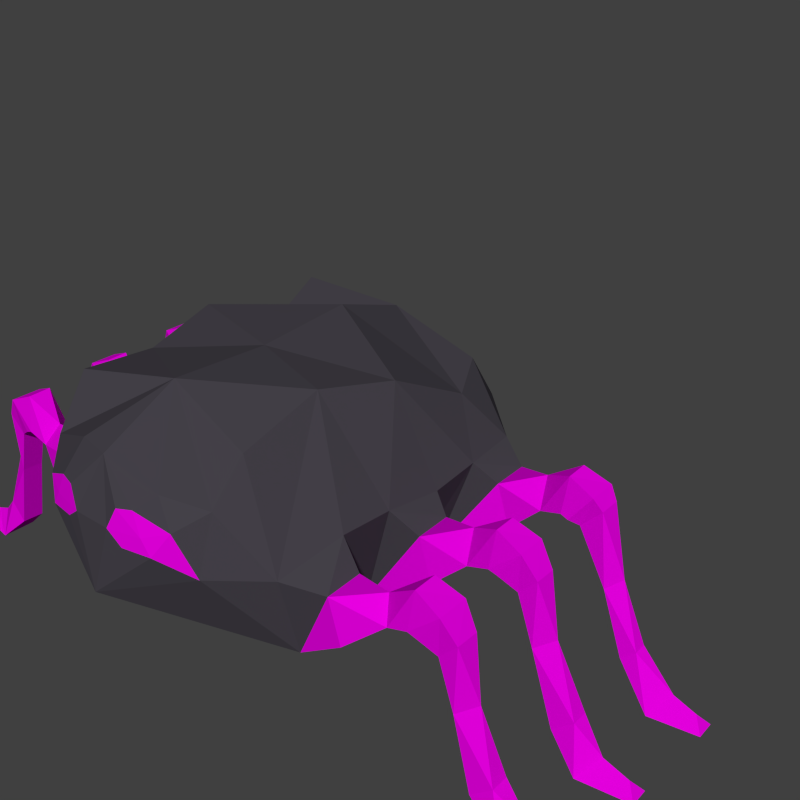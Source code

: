 # Source: DustlingPH.blend  (saved by Blender 2.78.0; exported with 4.5.12 LTS)
import bpy
from mathutils import Matrix  # noqa: F401  (used for matrix-valued properties, if any)

bpy.ops.wm.read_factory_settings(use_empty=True)
scene = bpy.context.scene
scene.name = 'Scene'

# ---- collections
col_collection_1 = bpy.data.collections.new('Collection 1'); scene.collection.children.link(col_collection_1)

# ---- materials (node trees are filled in below, after node groups)
mat_dustlingskin = bpy.data.materials.new('DustlingSkin')
mat_dustlingskin.alpha_threshold = 0.0
mat_dustlingskin.use_transparent_shadow = False
mat_dustlingskin.diffuse_color = (0.05923, 0.05378, 0.06681, 1.0)
mat_dustlingskin.roughness = 0.5
mat_dustlingskin.specular_intensity = 0.2
mat_dustlingeyes = bpy.data.materials.new('DustlingEyes')
mat_dustlingeyes.alpha_threshold = 0.0
mat_dustlingeyes.use_transparent_shadow = False
mat_dustlingeyes.diffuse_color = (0.8, 0.0, 0.7524, 1.0)
mat_dustlingeyes.roughness = 0.5
mat_dustlingeyes.specular_intensity = 0.15

# ---- material node trees

# ---- world
world_world = bpy.data.worlds.new('World'); scene.world = world_world
world_world.color = (0.05088, 0.05088, 0.05088)
world_world.use_sun_shadow = False
world_world.sun_shadow_jitter_overblur = 0.0
world_world.cycles.sampling_method = 'NONE'
world_world.cycles.sample_map_resolution = 256

# ---- meshes
me_dustling = bpy.data.meshes.new('Dustling')
me_dustling.from_pydata([(0.09241, 0.06368, 0.09237), (0.08609, 0.1627, -0.05965), (0.0626, 0.1294, -0.1259), (0.09328, 0.1202, 0.107), (0.08196, 0.05716, 0.02529), (0.1035, 0.1296, 0.02934), (0.1065, 0.125, -0.01029), (0.0787, 0.1897, -0.005494), (0.06507, 0.1983, 0.04325), (0.1016, 0.131, 0.06497), (0.08855, 0.05661, 0.05211), (0.1041, 0.1291, -0.08379), (0.1069, 0.1285, -0.04469), (0.0893, 0.06624, -0.08606), (0.08357, 0.05848, -0.0397), (0.1293, 0.08729, -0.05262), (0.1293, 0.08787, -0.08003), (0.1204, 0.1155, -0.05229), (0.1205, 0.116, -0.07769), (0.124, 0.08456, 0.09338), (0.124, 0.08542, 0.06814), (0.1154, 0.113, 0.09295), (0.1154, 0.1139, 0.06785), (0.1183, 0.1142, 0.02068), (0.1183, 0.1149, -0.004064), (0.1271, 0.08593, 0.0208), (0.1271, 0.08663, -0.004088), (0.1502, 0.108, -0.072), (0.1502, 0.1075, -0.054), (0.1479, 0.1271, -0.06363), (0.1424, 0.1189, 0.07533), (0.1485, 0.1048, 0.08453), (0.1484, 0.1054, 0.06404), (0.1465, 0.1259, 0.007957), (0.1488, 0.1064, -0.0009203), (0.1488, 0.1059, 0.01679), (0.1664, 0.1147, -0.0738), (0.1664, 0.114, -0.05021), (0.1681, 0.1388, -0.06972), (0.1681, 0.1383, -0.05429), (0.1643, 0.1343, 0.08128), (0.1626, 0.11, 0.08545), (0.1626, 0.1105, 0.06134), (0.1643, 0.1346, 0.06552), (0.1664, 0.137, 0.0004303), (0.1664, 0.1367, 0.01509), (0.1647, 0.1129, -0.003478), (0.1647, 0.1124, 0.01911), (0.1716, 0.1123, -0.07415), (0.1716, 0.1122, -0.04986), (0.1858, 0.1314, -0.07231), (0.1858, 0.1314, -0.0517), (0.1819, 0.1271, 0.08393), (0.1687, 0.1075, 0.08464), (0.1687, 0.1069, 0.06216), (0.1819, 0.1271, 0.06286), (0.184, 0.1297, -0.002039), (0.184, 0.1297, 0.01756), (0.17, 0.1103, -0.002985), (0.17, 0.1106, 0.01861), (0.1774, 0.1087, -0.06972), (0.1774, 0.1086, -0.05429), (0.1913, 0.1232, -0.06972), (0.1913, 0.1231, -0.05429), (0.1913, 0.1127, 0.08128), (0.1795, 0.1005, 0.08128), (0.1795, 0.1, 0.06552), (0.1913, 0.1122, 0.06552), (0.1937, 0.115, 0.0004303), (0.1937, 0.1153, 0.01509), (0.1819, 0.1028, 0.0004303), (0.1819, 0.1031, 0.0152), (0.1962, 0.07168, -0.06867), (0.1962, 0.07167, -0.05534), (0.2055, 0.07871, -0.06201), (0.2011, 0.07561, 0.0734), (0.1893, 0.06821, 0.08071), (0.1893, 0.06761, 0.06608), (0.2045, 0.0777, 0.007766), (0.1927, 0.06988, 0.0009906), (0.1927, 0.07019, 0.01463), (0.211, 0.02757, -0.06808), (0.211, 0.02758, -0.05593), (0.2203, 0.03568, -0.06667), (0.2203, 0.03568, -0.05734), (0.2147, 0.03173, 0.07953), (0.2012, 0.02044, 0.08098), (0.2012, 0.01972, 0.06581), (0.2147, 0.031, 0.06728), (0.222, 0.03264, 0.002077), (0.222, 0.03305, 0.01345), (0.2085, 0.02134, 0.0007331), (0.2085, 0.02175, 0.01489), (0.2341, -9.683e-09, -0.0736), (0.2341, -5.906e-09, -0.05041), (0.2448, 0.01427, -0.06201), (0.2353, 0.01428, 0.0734), (0.2245, 0.0001841, 0.08525), (0.2245, 0.0001841, 0.06155), (0.2383, 0.01416, 0.007762), (0.2275, 0.0001043, -0.003287), (0.2275, 0.0001043, 0.01892), (0.267, -9.824e-09, -0.06874), (0.267, -7.631e-09, -0.05527), (0.2602, 0.008497, -0.06201), (0.2507, 0.008504, 0.0734), (0.2575, 0.0001097, 0.08028), (0.2575, 0.0001097, 0.06652), (0.2555, 0.008435, 0.007773), (0.2623, 6.212e-05, 0.001359), (0.2623, 6.213e-05, 0.01425), (0.06335, 0.182, 0.09783), (0.0625, 0.1212, 0.133), (0.0819, 0.05794, -0.01336), (0.06742, 0.1682, -0.09568), (0.06478, 0.1591, 0.1228), (0.01921, 0.1554, 0.1486), (0.05158, 0.1488, 0.1399), (0.02266, 0.1332, 0.1504), (0.01298, 0.142, 0.1515), (0.02931, 0.1569, 0.1457), (0.03535, 0.1429, 0.147), (0.04165, 0.1331, 0.1466), (0.04115, 0.1665, 0.1367), (-0.09241, 0.06368, 0.09237), (-0.06393, 0.1775, -0.05735), (-0.07339, 0.1294, -0.1259), (-0.09328, 0.1202, 0.107), (-0.08196, 0.05716, 0.02529), (-0.1035, 0.1296, 0.02934), (-0.1065, 0.125, -0.01029), (-0.0787, 0.1951, -0.005494), (-0.07107, 0.1849, 0.04731), (-0.1016, 0.131, 0.06497), (-0.08855, 0.05661, 0.05211), (-0.1041, 0.1291, -0.08379), (-0.1069, 0.1285, -0.04469), (-0.0893, 0.06624, -0.08606), (-0.08357, 0.05848, -0.0397), (0.0, 0.097, 0.1556), (-0.1293, 0.08729, -0.05262), (0.0, 0.2024, -0.04765), (-0.1293, 0.08787, -0.08003), (-0.1204, 0.1155, -0.05229), (0.0, 0.1978, 0.02013), (-0.1205, 0.116, -0.07769), (-0.124, 0.08456, 0.09338), (-0.124, 0.08542, 0.06814), (-0.1154, 0.113, 0.09295), (0.0, 0.05281, -0.04758), (0.0, 0.0514, 0.01908), (0.0, 0.04941, 0.08612), (-0.1154, 0.1139, 0.06785), (-0.1183, 0.1142, 0.02068), (-0.1183, 0.1149, -0.004064), (0.0, 0.07409, -0.1203), (0.0, 0.1395, -0.1413), (-0.1271, 0.08593, 0.0208), (-0.1271, 0.08663, -0.004088), (-0.1502, 0.108, -0.072), (-0.1502, 0.1075, -0.054), (-0.1479, 0.1271, -0.06363), (-0.1424, 0.1189, 0.07533), (-0.1485, 0.1048, 0.08453), (-0.1484, 0.1054, 0.06404), (-0.1465, 0.1259, 0.007957), (-0.1488, 0.1064, -0.0009203), (-0.1488, 0.1059, 0.01679), (-0.1664, 0.1147, -0.0738), (-0.1664, 0.114, -0.05021), (-0.1681, 0.1388, -0.06972), (-0.1681, 0.1383, -0.05429), (-0.1643, 0.1343, 0.08128), (-0.1626, 0.11, 0.08545), (-0.1626, 0.1105, 0.06134), (-0.1643, 0.1346, 0.06552), (-0.1664, 0.137, 0.0004303), (-0.1664, 0.1367, 0.01509), (-0.1647, 0.1129, -0.003478), (-0.1647, 0.1124, 0.01911), (-0.1716, 0.1123, -0.07415), (-0.1716, 0.1122, -0.04986), (-0.1858, 0.1314, -0.07231), (-0.1858, 0.1314, -0.0517), (-0.1819, 0.1271, 0.08393), (-0.1687, 0.1075, 0.08464), (-0.1687, 0.1069, 0.06216), (-0.1819, 0.1271, 0.06286), (-0.184, 0.1297, -0.002039), (-0.184, 0.1297, 0.01756), (-0.17, 0.1103, -0.002985), (-0.17, 0.1106, 0.01861), (-0.1774, 0.1087, -0.06972), (-0.1774, 0.1086, -0.05429), (-0.1913, 0.1232, -0.06972), (-0.1913, 0.1231, -0.05429), (-0.1913, 0.1127, 0.08128), (-0.1795, 0.1005, 0.08128), (-0.1795, 0.1, 0.06552), (-0.1913, 0.1122, 0.06552), (-0.1937, 0.115, 0.0004303), (-0.1937, 0.1153, 0.01509), (-0.1819, 0.1028, 0.0004303), (-0.1819, 0.1031, 0.0152), (-0.1962, 0.07168, -0.06867), (-0.1962, 0.07167, -0.05534), (-0.2055, 0.07871, -0.06201), (-0.2011, 0.07561, 0.0734), (-0.1893, 0.06821, 0.08071), (-0.1893, 0.06761, 0.06608), (-0.2045, 0.0777, 0.007766), (-0.1927, 0.06988, 0.0009906), (-0.1927, 0.07019, 0.01463), (-0.211, 0.02757, -0.06808), (-0.211, 0.02758, -0.05593), (-0.2203, 0.03568, -0.06667), (-0.2203, 0.03568, -0.05734), (-0.2147, 0.03173, 0.07953), (-0.2012, 0.02044, 0.08098), (-0.2012, 0.01972, 0.06581), (-0.2147, 0.031, 0.06728), (-0.222, 0.03264, 0.002077), (-0.222, 0.03305, 0.01345), (-0.2085, 0.02134, 0.0007331), (-0.2085, 0.02175, 0.01489), (-0.2341, -9.683e-09, -0.0736), (-0.2341, -5.906e-09, -0.05041), (-0.2448, 0.01427, -0.06201), (-0.2353, 0.01428, 0.0734), (-0.2245, 0.0001841, 0.08525), (-0.2245, 0.0001841, 0.06155), (-0.2383, 0.01416, 0.007762), (-0.2275, 0.0001043, -0.003287), (-0.2275, 0.0001043, 0.01892), (-0.267, -9.824e-09, -0.06874), (-0.267, -7.631e-09, -0.05527), (-0.2602, 0.008497, -0.06201), (-0.2507, 0.008504, 0.0734), (-0.2575, 0.0001097, 0.08028), (-0.2575, 0.0001097, 0.06652), (-0.2555, 0.008435, 0.007773), (-0.2623, 6.212e-05, 0.001359), (-0.2623, 6.213e-05, 0.01425), (-0.07002, 0.1895, 0.09783), (0.0, 0.1766, 0.1386), (0.0, 0.1853, -0.1004), (0.0, 0.2015, 0.08779), (-0.06032, 0.124, 0.1343), (-0.0819, 0.05794, -0.01336), (-0.07359, 0.1887, -0.09568), (-0.06478, 0.1591, 0.1228), (-0.01921, 0.1554, 0.1486), (-0.04823, 0.1476, 0.1414), (-0.0226, 0.1348, 0.1503), (-0.01298, 0.142, 0.1515), (-0.02966, 0.1561, 0.1458), (-0.03535, 0.1429, 0.147), (-0.04165, 0.1331, 0.1466), (-0.02439, 0.1758, 0.1331)], [], [(114, 245, 1), (5, 9, 4), (113, 4, 150), (149, 14, 113), (23, 35, 33), (10, 0, 151), (8, 111, 3), (0, 20, 19), (5, 7, 8), (150, 4, 10), (3, 21, 9), (1, 7, 12), (155, 2, 13), (13, 14, 149), (10, 22, 20), (2, 11, 13), (6, 5, 24), (14, 13, 15), (113, 6, 24), (4, 113, 26), (3, 0, 21), (15, 16, 27), (5, 4, 23), (26, 24, 34), (12, 113, 14), (12, 14, 17), (141, 144, 7), (1, 245, 141), (11, 12, 18), (0, 139, 151), (144, 246, 8), (0, 112, 139), (115, 246, 123), (28, 37, 39), (27, 37, 28), (30, 40, 43), (17, 28, 29), (20, 22, 32), (18, 17, 29), (25, 26, 35), (19, 20, 31), (24, 23, 33), (22, 21, 30), (16, 18, 27), (35, 45, 33), (34, 46, 35), (32, 42, 31), (29, 38, 27), (30, 43, 32), (29, 39, 38), (33, 44, 34), (45, 47, 57), (42, 55, 54), (47, 46, 59), (54, 55, 66), (59, 70, 71), (49, 48, 61), (38, 39, 50), (46, 56, 58), (44, 45, 56), (40, 41, 52), (39, 37, 51), (43, 40, 55), (41, 42, 53), (36, 50, 48), (37, 36, 48), (71, 70, 80), (61, 60, 72), (60, 62, 72), (57, 59, 71), (50, 63, 62), (58, 56, 70), (56, 69, 68), (52, 53, 65), (51, 49, 61), (55, 64, 67), (53, 66, 65), (48, 50, 60), (73, 72, 82), (72, 74, 83), (76, 87, 86), (66, 67, 77), (69, 80, 78), (62, 63, 74), (70, 68, 79), (68, 69, 78), (64, 76, 75), (63, 73, 74), (67, 64, 75), (65, 66, 76), (82, 81, 93), (81, 83, 93), (86, 87, 97), (80, 79, 91), (77, 75, 88), (78, 80, 90), (74, 84, 83), (79, 78, 89), (78, 90, 89), (75, 76, 85), (74, 73, 84), (75, 85, 88), (93, 95, 104), (97, 98, 107), (92, 91, 101), (87, 88, 98), (90, 101, 99), (83, 84, 95), (91, 89, 100), (89, 90, 99), (85, 86, 97), (84, 82, 94), (88, 85, 96), (107, 105, 106), (102, 104, 103), (108, 110, 109), (94, 93, 103), (101, 109, 110), (98, 105, 107), (99, 101, 108), (100, 108, 109), (96, 97, 105), (95, 94, 104), (11, 1, 12), (2, 114, 11), (6, 7, 5), (5, 8, 9), (9, 8, 3), (12, 7, 6), (156, 245, 2), (21, 22, 9), (111, 115, 3), (111, 246, 115), (3, 112, 0), (7, 144, 8), (8, 246, 111), (1, 141, 7), (155, 13, 149), (150, 10, 151), (149, 113, 150), (155, 156, 2), (113, 12, 6), (4, 9, 10), (13, 18, 16), (15, 13, 16), (26, 25, 4), (20, 0, 10), (115, 112, 3), (19, 31, 21), (11, 18, 13), (21, 0, 19), (23, 4, 25), (17, 14, 15), (22, 10, 9), (24, 26, 113), (245, 114, 2), (11, 114, 1), (18, 12, 17), (24, 5, 23), (33, 45, 44), (69, 56, 57), (56, 45, 57), (63, 50, 51), (50, 39, 51), (64, 55, 52), (55, 40, 52), (66, 55, 67), (55, 42, 43), (70, 56, 68), (56, 46, 44), (60, 50, 62), (50, 36, 38), (65, 64, 52), (52, 41, 53), (57, 47, 59), (71, 69, 57), (51, 37, 49), (61, 63, 51), (31, 40, 30), (21, 31, 30), (41, 40, 31), (32, 43, 42), (32, 22, 30), (45, 35, 47), (35, 23, 25), (34, 44, 46), (34, 24, 33), (28, 17, 15), (39, 29, 28), (27, 38, 36), (27, 18, 29), (80, 70, 79), (70, 59, 58), (35, 46, 47), (91, 92, 80), (109, 101, 100), (35, 26, 34), (101, 91, 100), (59, 46, 58), (97, 87, 98), (87, 76, 77), (76, 66, 77), (107, 106, 97), (66, 53, 54), (31, 42, 41), (53, 42, 54), (31, 20, 32), (82, 72, 81), (37, 27, 36), (48, 49, 37), (27, 28, 15), (103, 93, 102), (61, 48, 60), (93, 94, 82), (72, 73, 61), (108, 100, 99), (89, 91, 79), (79, 68, 78), (100, 89, 99), (90, 80, 92), (108, 101, 110), (80, 69, 71), (101, 90, 92), (104, 94, 103), (104, 102, 93), (72, 62, 74), (83, 81, 72), (84, 73, 82), (73, 63, 61), (94, 95, 84), (93, 83, 95), (77, 67, 75), (98, 88, 96), (85, 76, 86), (76, 64, 65), (97, 96, 85), (105, 97, 106), (88, 87, 77), (105, 98, 96), (112, 117, 122), (123, 120, 117, 115), (122, 118, 139, 112), (119, 121, 116), (115, 117, 112), (122, 121, 118), (244, 119, 116), (139, 253, 257, 247), (139, 118, 119), (244, 254, 119), (123, 246, 244), (117, 120, 121), (122, 117, 121), (118, 121, 119), (116, 121, 120), (249, 125, 245), (129, 128, 133), (248, 150, 128), (149, 248, 138), (153, 165, 167), (134, 151, 124), (132, 127, 243), (124, 146, 147), (129, 132, 131), (150, 134, 128), (127, 133, 148), (125, 136, 131), (155, 137, 126), (137, 149, 138), (134, 147, 152), (126, 137, 135), (130, 154, 129), (138, 140, 137), (248, 154, 130), (128, 158, 248), (127, 148, 124), (140, 159, 142), (129, 153, 128), (158, 166, 154), (136, 138, 248), (136, 143, 138), (141, 131, 144), (125, 141, 245), (135, 145, 136), (124, 151, 139), (144, 132, 246), (124, 139, 247), (250, 258, 246), (160, 171, 169), (159, 160, 169), (162, 175, 172), (143, 161, 160), (147, 164, 152), (145, 161, 143), (157, 167, 158), (146, 163, 147), (154, 165, 153), (152, 162, 148), (142, 159, 145), (167, 165, 177), (166, 167, 178), (164, 163, 174), (161, 159, 170), (162, 164, 175), (161, 170, 171), (165, 166, 176), (177, 189, 179), (174, 186, 187), (179, 191, 178), (186, 198, 187), (191, 203, 202), (181, 193, 180), (170, 182, 171), (178, 190, 188), (176, 188, 177), (172, 184, 173), (171, 183, 169), (175, 187, 172), (173, 185, 174), (168, 180, 182), (169, 180, 168), (203, 212, 202), (193, 204, 192), (192, 204, 194), (189, 203, 191), (182, 194, 195), (190, 202, 188), (188, 200, 201), (184, 197, 185), (183, 193, 181), (187, 199, 196), (185, 197, 198), (180, 192, 182), (205, 214, 204), (204, 215, 206), (208, 218, 219), (198, 209, 199), (201, 210, 212), (194, 206, 195), (202, 211, 200), (200, 210, 201), (196, 207, 208), (195, 206, 205), (199, 207, 196), (197, 208, 198), (214, 225, 213), (213, 225, 215), (218, 229, 219), (212, 223, 211), (209, 220, 207), (210, 222, 212), (206, 215, 216), (211, 221, 210), (210, 221, 222), (207, 217, 208), (206, 216, 205), (207, 220, 217), (225, 236, 227), (229, 239, 230), (224, 233, 223), (219, 230, 220), (222, 231, 233), (215, 227, 216), (223, 232, 221), (221, 231, 222), (217, 229, 218), (216, 226, 214), (220, 228, 217), (239, 238, 237), (234, 235, 236), (240, 241, 242), (226, 235, 225), (233, 242, 241), (230, 239, 237), (231, 240, 233), (232, 241, 240), (228, 237, 229), (227, 236, 226), (135, 136, 125), (126, 135, 249), (130, 129, 131), (129, 133, 132), (133, 127, 132), (136, 130, 131), (156, 126, 245), (148, 133, 152), (243, 127, 250), (243, 250, 246), (127, 124, 247), (131, 132, 144), (132, 243, 246), (125, 131, 141), (155, 149, 137), (150, 151, 134), (149, 150, 248), (155, 126, 156), (248, 130, 136), (128, 134, 133), (137, 142, 145), (140, 142, 137), (158, 128, 157), (147, 134, 124), (250, 127, 247), (146, 148, 163), (135, 137, 145), (148, 146, 124), (153, 157, 128), (143, 140, 138), (152, 133, 134), (154, 248, 158), (245, 126, 249), (135, 125, 249), (145, 143, 136), (154, 153, 129), (165, 176, 177), (201, 189, 188), (188, 189, 177), (195, 183, 182), (182, 183, 171), (196, 184, 187), (187, 184, 172), (198, 199, 187), (187, 175, 174), (202, 200, 188), (188, 176, 178), (192, 194, 182), (182, 170, 168), (197, 184, 196), (184, 185, 173), (189, 191, 179), (203, 189, 201), (183, 181, 169), (193, 183, 195), (163, 162, 172), (148, 162, 163), (173, 163, 172), (164, 174, 175), (164, 162, 152), (177, 179, 167), (167, 157, 153), (166, 178, 176), (166, 165, 154), (160, 140, 143), (171, 160, 161), (159, 168, 170), (159, 161, 145), (212, 211, 202), (202, 190, 191), (167, 179, 178), (223, 212, 224), (241, 232, 233), (167, 166, 158), (233, 232, 223), (191, 190, 178), (229, 230, 219), (219, 209, 208), (208, 209, 198), (239, 229, 238), (198, 186, 185), (163, 173, 174), (185, 186, 174), (163, 164, 147), (214, 213, 204), (169, 168, 159), (180, 169, 181), (159, 140, 160), (235, 234, 225), (193, 192, 180), (225, 214, 226), (204, 193, 205), (240, 231, 232), (221, 211, 223), (211, 210, 200), (232, 231, 221), (222, 224, 212), (240, 242, 233), (212, 203, 201), (233, 224, 222), (236, 235, 226), (236, 225, 234), (204, 206, 194), (215, 204, 213), (216, 214, 205), (205, 193, 195), (226, 216, 227), (225, 227, 215), (209, 207, 199), (230, 228, 220), (217, 218, 208), (208, 197, 196), (229, 217, 228), (237, 238, 229), (220, 209, 219), (237, 228, 230), (247, 257, 252), (120, 123, 244, 116), (244, 258, 255, 251), (254, 251, 256), (250, 247, 252), (257, 253, 256), (244, 251, 254), (139, 254, 253), (258, 244, 246), (252, 256, 255), (257, 256, 252), (253, 254, 256), (251, 255, 256), (258, 250, 252, 255), (119, 254, 139)])
me_dustling.polygons.foreach_set('material_index', [0, 0, 0, 0, 1, 0, 0, 1, 0, 0, 0, 0, 0, 0, 1, 0, 0, 1, 0, 1, 0, 1, 0, 1, 0, 0, 0, 0, 0, 0, 0, 0, 0, 1, 1, 1, 1, 1, 1, 1, 1, 1, 1, 1, 1, 1, 1, 1, 1, 1, 1, 1, 1, 1, 1, 1, 1, 1, 1, 1, 1, 1, 1, 1, 1, 1, 1, 1, 1, 1, 1, 1, 1, 1, 1, 1, 1, 1, 1, 1, 1, 1, 1, 1, 1, 1, 1, 1, 1, 1, 1, 1, 1, 1, 1, 1, 1, 1, 1, 1, 1, 1, 1, 1, 1, 1, 1, 1, 1, 1, 1, 1, 1, 1, 1, 1, 1, 1, 1, 1, 1, 1, 1, 0, 0, 0, 0, 0, 0, 0, 0, 0, 0, 0, 0, 0, 0, 0, 0, 0, 0, 0, 0, 1, 1, 1, 1, 0, 1, 0, 1, 1, 1, 0, 1, 0, 0, 0, 0, 1, 1, 1, 1, 1, 1, 1, 1, 1, 1, 1, 1, 1, 1, 1, 1, 1, 1, 1, 1, 1, 1, 1, 1, 1, 1, 1, 1, 1, 1, 1, 1, 1, 1, 1, 1, 1, 1, 1, 1, 1, 1, 1, 1, 1, 1, 1, 1, 1, 1, 1, 1, 1, 1, 1, 1, 1, 1, 1, 1, 1, 1, 1, 1, 1, 1, 1, 1, 1, 1, 1, 1, 1, 1, 1, 1, 1, 1, 1, 1, 1, 0, 0, 1, 0, 1, 0, 0, 0, 0, 0, 1, 1, 1, 1, 0, 0, 0, 0, 1, 0, 0, 1, 0, 0, 0, 0, 0, 0, 1, 0, 0, 1, 0, 1, 0, 1, 0, 1, 0, 0, 0, 0, 0, 0, 0, 0, 0, 1, 1, 1, 1, 1, 1, 1, 1, 1, 1, 1, 1, 1, 1, 1, 1, 1, 1, 1, 1, 1, 1, 1, 1, 1, 1, 1, 1, 1, 1, 1, 1, 1, 1, 1, 1, 1, 1, 1, 1, 1, 1, 1, 1, 1, 1, 1, 1, 1, 1, 1, 1, 1, 1, 1, 1, 1, 1, 1, 1, 1, 1, 1, 1, 1, 1, 1, 1, 1, 1, 1, 1, 1, 1, 1, 1, 1, 1, 1, 1, 1, 1, 1, 1, 1, 1, 1, 1, 1, 1, 0, 0, 0, 0, 0, 0, 0, 0, 0, 0, 0, 0, 0, 0, 0, 0, 0, 0, 0, 0, 1, 1, 1, 1, 0, 1, 0, 1, 1, 1, 0, 1, 0, 0, 0, 0, 1, 1, 1, 1, 1, 1, 1, 1, 1, 1, 1, 1, 1, 1, 1, 1, 1, 1, 1, 1, 1, 1, 1, 1, 1, 1, 1, 1, 1, 1, 1, 1, 1, 1, 1, 1, 1, 1, 1, 1, 1, 1, 1, 1, 1, 1, 1, 1, 1, 1, 1, 1, 1, 1, 1, 1, 1, 1, 1, 1, 1, 1, 1, 1, 1, 1, 1, 1, 1, 1, 1, 1, 1, 1, 1, 1, 1, 1, 1, 1, 1, 0, 0, 1, 0, 1, 0, 0, 0, 1, 1, 1, 1, 0, 0])
me_dustling.materials.append(mat_dustlingskin)
me_dustling.materials.append(mat_dustlingeyes)
me_dustling.use_remesh_preserve_volume = False
me_dustling.use_remesh_preserve_attributes = False
me_dustling.use_mirror_vertex_groups = False
me_dustling.update()
arm_dustlingrig = bpy.data.armatures.new('DustlingRig')  # bones are not reproduced

# ---- objects
ob_dustlingrig = bpy.data.objects.new('DustlingRig', arm_dustlingrig)
ob_dustlingbody = bpy.data.objects.new('DustlingBody', me_dustling)

# ---- transforms, parenting, visibility, modifiers, constraints
ob_dustlingrig.location = (2.384e-07, 0.0, -2.98e-08)
ob_dustlingrig.rotation_euler = (1.571, -0.0, 0.0)
ob_dustlingrig.show_in_front = True
ob_dustlingrig.lineart.crease_threshold = 0.0
ob_dustlingbody.parent = ob_dustlingrig
ob_dustlingbody.matrix_parent_inverse = Matrix(((1.0, 0.0, 0.0, -1.192e-07), (0.0, 1.0, 0.0, -0.4374), (0.0, 0.0, 1.0, -0.4872), (0.0, 0.0, 0.0, 1.0)))
ob_dustlingbody.location = (1.192e-07, 0.4374, 0.4872)
ob_dustlingbody.lineart.crease_threshold = 0.0
_vg = ob_dustlingbody.vertex_groups.new(name='Main')
_vg = ob_dustlingbody.vertex_groups.new(name='Tail')
for _i, _w in zip([1, 2, 7, 8, 11, 12, 13, 14, 18, 29, 38, 113, 114, 125, 126, 131, 132, 135, 136, 137, 138, 141, 144, 145, 149, 150, 155, 156, 161, 170, 245, 248, 249], [0.2802, 0.8002, 0.06412, 0.0003714, 0.2204, 0.04513, 0.1382, 0.05745, 0.02689, 0.0006049, 0.0003792, 0.02065, 0.649, 0.2802, 0.8002, 0.06412, 0.0003714, 0.2204, 0.04513, 0.1382, 0.05745, 0.03914, 0.06155, 0.02689, 0.2481, 0.03557, 0.9418, 1.0, 0.0006049, 0.0003792, 0.894, 0.02065, 0.649]): _vg.add([_i], _w, 'REPLACE')
_vg = ob_dustlingbody.vertex_groups.new(name='Back')
for _i, _w in zip([1, 2, 5, 6, 7, 8, 9, 11, 12, 13, 14, 111, 113, 114, 125, 126, 129, 130, 131, 132, 133, 135, 136, 137, 138, 141, 144, 149, 150, 155, 243, 245, 248, 249], [0.5428, 0.08936, 0.04313, 0.06397, 0.521, 0.1311, 0.007394, 0.07447, 0.08167, 0.01553, 0.0453, 0.02976, 0.02533, 0.1981, 0.5428, 0.08936, 0.04313, 0.06397, 0.521, 0.1311, 0.007394, 0.07447, 0.08167, 0.01553, 0.0453, 0.9197, 0.05729, 0.3136, 0.06896, 0.02726, 0.02976, 0.0924, 0.02533, 0.1981]): _vg.add([_i], _w, 'REPLACE')
_vg = ob_dustlingbody.vertex_groups.new(name='Torso')
for _i, _w in zip([0, 1, 3, 4, 5, 6, 7, 8, 9, 10, 12, 14, 21, 22, 23, 24, 111, 112, 113, 115, 123, 124, 125, 127, 128, 129, 130, 131, 132, 133, 134, 136, 138, 141, 144, 148, 149, 150, 151, 152, 153, 154, 243, 244, 246, 247, 248, 250, 258], [0.2221, 0.04144, 0.2193, 0.2352, 0.2544, 0.02163, 0.1956, 0.7945, 0.244, 0.3559, 0.01102, 0.01443, 0.05078, 0.05667, 0.002632, 0.005702, 0.4356, 0.0394, 0.06009, 0.07465, 0.01249, 0.2221, 0.04144, 0.2193, 0.2352, 0.2544, 0.02163, 0.1956, 0.7945, 0.244, 0.3559, 0.01102, 0.01443, 0.02053, 0.9136, 0.05078, 0.09741, 0.4184, 0.3889, 0.05667, 0.002632, 0.005702, 0.4356, 0.02909, 0.7635, 0.0394, 0.06009, 0.07465, 0.01249]): _vg.add([_i], _w, 'REPLACE')
_vg = ob_dustlingbody.vertex_groups.new(name='Head')
for _i, _w in zip([0, 3, 4, 10, 111, 112, 115, 116, 117, 118, 119, 120, 121, 122, 123, 124, 127, 128, 129, 133, 134, 139, 140, 143, 145, 150, 151, 152, 153, 154, 243, 244, 247, 250, 251, 252, 253, 254, 255, 256, 257, 258], [0.04191, 0.02586, 0.003711, 0.02835, 0.0007048, 0.2396, 0.06927, 0.4061, 0.1594, 0.7501, 0.8574, 0.2097, 0.3016, 0.3717, 0.1773, 0.01859, 0.02532, 0.001053, 0.0, 3.865e-06, 0.02298, 1.0, 0.0, 0.0, 0.0, 0.099, 0.4142, 0.0, 0.0, 0.0, 0.004382, 0.3023, 0.2613, 0.118, 0.4444, 0.1838, 0.8254, 0.9265, 0.2473, 0.321, 0.3863, 0.2424]): _vg.add([_i], _w, 'REPLACE')
_vg = ob_dustlingbody.vertex_groups.new(name='Eye.L')
for _i, _w in zip([0, 1, 2, 3, 4, 5, 6, 7, 8, 9, 10, 11, 12, 13, 14, 15, 17, 18, 19, 20, 21, 22, 23, 24, 25, 26, 28, 29, 30, 31, 32, 33, 34, 35, 37, 39, 40, 41, 42, 43, 44, 45, 46, 47, 49, 51, 52, 53, 55, 56, 57, 59, 64, 65, 66, 67, 68, 69, 71, 75, 76, 77, 78, 79, 80, 85, 86, 88, 96, 111, 112, 113, 114, 115, 116, 117, 118, 119, 120, 121, 122, 123, 128, 129, 133, 137, 138, 139, 140, 141, 142, 143, 144, 145, 149, 150, 151, 153, 154, 160, 243, 244, 245, 246, 247, 248, 250, 251, 252, 253, 254, 255, 256, 257, 258], [0.0, 0.0, 0.0, 0.0, 0.0, 0.0, 0.0, 0.0, 0.0, 0.0, 0.0, 0.0, 0.0, 0.0, 0.0, 0.0, 0.0, 0.0, 0.0, 0.0, 0.0, 0.0, 0.0, 0.0, 0.0, 0.0, 0.0, 0.0, 0.0, 0.0, 0.0, 0.0, 0.0, 0.0, 0.0, 0.0, 0.0, 0.0, 0.0, 0.0, 0.0, 0.0, 0.0, 0.0, 0.0, 0.0, 0.0, 0.0, 0.0, 0.0, 0.0, 0.0, 0.0, 0.0, 0.0, 0.0, 0.0, 0.0, 0.0, 0.0, 0.0, 0.0, 0.0, 0.0, 0.0, 0.0, 0.0, 0.0, 0.0, 0.0, 0.0, 0.0, 0.0, 0.0, 0.7317, 0.6747, 0.0, 0.02915, 0.6676, 0.4348, 0.0, 0.0, 0.0, 0.0, 0.0, 0.0, 0.0, 0.0, 0.0, 0.0, 0.0, 0.0, 0.0, 0.0, 0.0, 0.0, 0.0, 0.0, 0.0, 0.0, 0.0, 0.0, 0.0, 0.0, 0.0, 0.0, 0.0, 0.0, 0.0, 0.0, 0.0, 0.0, 0.0, 0.0, 0.0]): _vg.add([_i], _w, 'REPLACE')
_vg = ob_dustlingbody.vertex_groups.new(name='Eye.R')
for _i, _w in zip([0, 3, 7, 8, 30, 31, 40, 41, 42, 43, 53, 55, 65, 75, 76, 77, 85, 86, 87, 96, 98, 111, 112, 115, 116, 117, 118, 119, 120, 121, 122, 123, 124, 125, 126, 127, 128, 129, 130, 131, 132, 133, 134, 135, 136, 137, 138, 139, 141, 144, 146, 147, 148, 151, 152, 153, 154, 157, 162, 163, 164, 243, 244, 245, 246, 247, 248, 249, 250, 251, 252, 253, 254, 255, 256, 257, 258], [0.0, 0.0, 0.0, 0.0, 0.0, 0.0, 0.0, 0.0, 0.0, 0.0, 0.0, 0.0, 0.0, 0.0, 0.0, 0.0, 0.0, 0.0, 0.0, 0.0, 0.0, 0.0, 0.0, 0.0, 0.0, 0.0, 0.0, 0.0, 0.0, 0.0, 0.0, 0.0, 0.0, 0.0, 0.0, 0.0, 0.0, 0.0, 0.0, 0.0, 0.0, 0.0, 0.0, 0.0, 0.0, 0.0, 0.0, 0.0, 0.0, 0.0, 0.0, 0.0, 0.0, 0.0, 0.0, 0.0, 0.0, 0.0, 0.0, 0.0, 0.0, 0.0, 0.0, 0.0, 0.0, 0.0, 0.0, 0.0, 0.0, 0.7317, 0.6747, 0.0, 0.02915, 0.6676, 0.4348, 0.0, 0.0]): _vg.add([_i], _w, 'REPLACE')
_vg = ob_dustlingbody.vertex_groups.new(name='F_Leg_Top.L')
for _i, _w in zip([0, 1, 2, 3, 4, 5, 6, 7, 8, 9, 10, 11, 12, 13, 14, 15, 16, 17, 18, 19, 20, 21, 22, 23, 24, 25, 26, 27, 28, 29, 30, 31, 32, 33, 34, 35, 36, 37, 39, 40, 41, 42, 43, 46, 47, 48, 49, 50, 51, 52, 53, 54, 55, 56, 59, 61, 62, 63, 64, 65, 66, 67, 68, 69, 71, 72, 73, 74, 78, 79, 80, 81, 82, 83, 84, 89, 90, 91, 92, 93, 94, 95, 98, 99, 100, 101, 102, 103, 104, 105, 107, 108, 109, 110, 111, 112, 113, 114, 115, 116, 117, 118, 119, 120, 121, 122, 123, 127, 136, 137, 139, 141, 143, 146, 148, 149, 150, 151, 155, 156, 159, 162, 163, 172, 173, 184, 185, 187, 196, 197, 244, 245, 246, 247, 251, 252, 253, 254, 255, 256, 257, 258], [0.0, 0.0, 0.0, 0.06345, 0.0, 0.08487, 0.0, 0.0, 0.0, 0.1168, 0.0, 0.0, 0.0, 0.0, 0.0, 0.0, 0.0, 0.0, 0.0, 0.2611, 0.2971, 0.0, 0.0145, 0.007278, 0.0, 0.0, 0.0, 0.0, 0.0, 0.0, 0.9908, 0.9945, 0.9861, 0.0, 0.0, 0.0, 0.0, 0.0, 0.0, 0.9107, 0.9458, 0.9027, 0.898, 0.0, 0.0, 0.0, 0.0, 0.0, 0.0, 0.508, 0.7961, 0.7469, 0.5093, 0.0, 0.0, 0.0, 0.0, 0.0, 0.06191, 0.02461, 0.07251, 0.07426, 0.0, 0.0, 0.0, 0.0, 0.0, 0.0, 0.0, 0.0, 0.0, 0.0, 0.0, 0.0, 0.0, 0.0, 0.0, 0.0, 0.0, 0.0, 0.0, 0.0, 0.0, 0.0, 0.0, 0.0, 0.0, 0.0, 0.0, 0.0, 0.0, 0.0, 0.0, 0.0, 0.0, 0.0, 0.0, 0.0, 0.0, 0.0, 0.0, 0.0, 0.0, 0.0, 0.0, 0.0, 0.0, 0.0, 0.0, 0.0, 0.0, 0.0, 0.0, 0.0, 0.0, 0.0, 0.0, 0.0, 0.0, 0.0, 0.0, 0.0, 0.0, 0.0, 0.0, 0.0, 0.0, 0.0, 0.0, 0.0, 0.0, 0.0, 0.0, 0.0, 0.0, 0.0, 0.0, 0.0, 0.0, 0.0, 0.0, 0.0]): _vg.add([_i], _w, 'REPLACE')
_vg = ob_dustlingbody.vertex_groups.new(name='F_Leg_Mid.L')
for _i, _w in zip([5, 6, 14, 15, 17, 23, 24, 25, 28, 33, 35, 40, 41, 42, 43, 44, 45, 46, 52, 53, 54, 55, 64, 65, 66, 67, 75, 76, 77, 85, 86, 87, 88, 96, 97, 98, 113], [0.0, 0.0, 0.0, 0.0, 0.0, 0.0, 0.0, 0.0, 0.0, 0.0, 0.0, 0.08893, 0.05377, 0.09637, 0.1015, 0.0, 0.003145, 0.0, 0.492, 0.204, 0.2526, 0.4907, 0.9381, 0.9625, 0.9502, 0.9262, 0.9211, 0.7972, 0.6118, 0.0, 0.0, 0.0, 0.0, 0.0, 0.0, 0.0, 0.0]): _vg.add([_i], _w, 'REPLACE')
_vg = ob_dustlingbody.vertex_groups.new(name='F_Leg_Top.R')
for _i, _w in zip([3, 19, 21, 30, 31, 40, 41, 52, 53, 55, 64, 65, 112, 116, 117, 118, 119, 120, 121, 122, 123, 124, 125, 126, 127, 128, 129, 130, 131, 132, 133, 134, 135, 136, 137, 138, 139, 140, 141, 142, 143, 145, 146, 147, 148, 150, 151, 152, 153, 154, 155, 156, 157, 158, 159, 160, 161, 162, 163, 164, 165, 166, 167, 168, 169, 171, 172, 173, 174, 175, 178, 179, 180, 181, 182, 183, 184, 185, 186, 187, 188, 191, 193, 194, 195, 196, 197, 198, 199, 200, 201, 203, 204, 205, 206, 210, 211, 212, 213, 214, 215, 216, 221, 222, 223, 224, 225, 226, 227, 230, 231, 232, 233, 234, 235, 236, 237, 239, 240, 241, 242, 243, 244, 245, 246, 247, 248, 249, 250, 251, 252, 253, 254, 255, 256, 257, 258], [0.0, 0.0, 0.0, 0.0, 0.0, 0.0, 0.0, 0.0, 0.0, 0.0, 0.0, 0.0, 0.0, 0.0, 0.0, 0.0, 0.0, 0.0, 0.0, 0.0, 0.0, 0.2825, 0.0, 0.0, 0.06345, 0.0, 0.08487, 0.0, 0.0, 0.0, 0.2991, 0.2352, 0.0, 0.0, 0.0, 0.0, 0.0, 0.0, 0.0, 0.0, 0.0, 0.0, 0.9402, 0.9457, 0.8643, 0.05139, 0.0, 0.8576, 0.007278, 0.0, 0.0, 0.0, 0.0, 0.0, 0.0, 0.0, 0.0, 0.9908, 0.9945, 0.9861, 0.0, 0.0, 0.0, 0.0, 0.0, 0.0, 0.9107, 0.9458, 0.9027, 0.898, 0.0, 0.0, 0.0, 0.0, 0.0, 0.0, 0.508, 0.7961, 0.7469, 0.5093, 0.0, 0.0, 0.0, 0.0, 0.0, 0.06191, 0.02461, 0.07251, 0.07426, 0.0, 0.0, 0.0, 0.0, 0.0, 0.0, 0.0, 0.0, 0.0, 0.0, 0.0, 0.0, 0.0, 0.0, 0.0, 0.0, 0.0, 0.0, 0.0, 0.0, 0.0, 0.0, 0.0, 0.0, 0.0, 0.0, 0.0, 0.0, 0.0, 0.0, 0.0, 0.0, 0.0, 0.0, 0.0, 0.0, 0.0, 0.0, 0.0, 0.0, 0.0, 0.0, 0.0, 0.0, 0.0, 0.0, 0.0, 0.0]): _vg.add([_i], _w, 'REPLACE')
_vg = ob_dustlingbody.vertex_groups.new(name='F_Leg_Mid.R')
for _i, _w in zip([172, 173, 174, 175, 184, 185, 186, 187, 196, 197, 198, 199, 207, 208, 209], [0.08893, 0.05377, 0.09637, 0.1015, 0.492, 0.2037, 0.2526, 0.4907, 0.9381, 0.9625, 0.9267, 0.9259, 0.9919, 0.9906, 0.9818]): _vg.add([_i], _w, 'REPLACE')
_vg = ob_dustlingbody.vertex_groups.new(name='M_Leg_Top.L')
for _i, _w in zip([0, 1, 3, 4, 5, 6, 7, 8, 9, 10, 11, 12, 13, 14, 15, 16, 17, 18, 19, 20, 21, 22, 23, 24, 25, 26, 28, 30, 31, 32, 33, 34, 35, 41, 42, 44, 45, 46, 47, 53, 54, 56, 57, 58, 59, 66, 68, 69, 70, 71, 75, 76, 77, 82, 83, 84, 85, 86, 87, 88, 91, 92, 93, 94, 95, 96, 97, 98, 100, 101, 102, 103, 104, 105, 106, 107, 111, 113, 114, 115, 116, 120, 121, 123, 126, 128, 131, 132, 133, 134, 136, 137, 138, 140, 141, 144, 149, 150, 151, 152, 154, 155, 157, 158, 162, 163, 165, 166, 167, 172, 174, 175, 176, 177, 178, 179, 184, 186, 187, 189, 190, 192, 193, 196, 198, 199, 201, 202, 203, 204, 205, 209, 210, 211, 212, 213, 214, 221, 223, 224, 243, 244, 246, 248, 250, 258], [0.0, 0.02565, 0.01148, 0.0, 0.0, 0.0, 0.02476, 0.01753, 0.0, 0.0, 0.0, 0.0, 0.0, 0.0, 0.0, 0.0, 0.0, 0.0, 0.0, 0.0, 0.0, 0.0, 0.4102, 0.2519, 0.615, 0.4926, 0.0, 0.0, 0.0, 0.0, 0.9886, 0.99, 0.9957, 0.0, 0.0, 0.9124, 0.9208, 0.9156, 0.9388, 0.0, 0.0, 0.5065, 0.5055, 0.7791, 0.8038, 0.0, 0.06026, 0.05349, 0.05447, 0.03158, 0.0, 0.0, 0.0, 0.0, 0.0, 0.0, 0.0, 0.0, 0.0, 0.0, 0.0, 0.0, 0.0, 0.0, 0.0, 0.0, 0.0, 0.0, 0.0, 0.0, 0.0, 0.0, 0.0, 0.0, 0.0, 0.0, 0.0, 0.0, 0.001755, 0.0, 0.0, 0.0, 0.0, 0.0, 0.0, 0.0, 0.0, 0.0, 0.0, 0.0, 0.0, 0.0, 0.0, 0.0, 0.0, 0.0, 0.0, 0.0, 0.0, 0.0, 0.0, 0.0, 0.0, 0.0, 0.0, 0.0, 0.0, 0.0, 0.0, 0.0, 0.0, 0.0, 0.0, 0.0, 0.0, 0.0, 0.0, 0.0, 0.0, 0.0, 0.0, 0.0, 0.0, 0.0, 0.0, 0.0, 0.0, 0.0, 0.0, 0.0, 0.0, 0.0, 0.0, 0.0, 0.0, 0.0, 0.0, 0.0, 0.0, 0.0, 0.0, 0.0, 0.0, 0.0, 0.0, 0.0]): _vg.add([_i], _w, 'REPLACE')
_vg = ob_dustlingbody.vertex_groups.new(name='M_Leg_Mid.L')
for _i, _w in zip([44, 45, 46, 47, 56, 57, 58, 59, 68, 69, 70, 71, 78, 79, 80], [0.08723, 0.0788, 0.08367, 0.06089, 0.4935, 0.4944, 0.2205, 0.1961, 0.9398, 0.9465, 0.9451, 0.959, 0.9922, 0.9873, 0.9908]): _vg.add([_i], _w, 'REPLACE')
_vg = ob_dustlingbody.vertex_groups.new(name='M_Leg_Top.R')
for _i, _w in zip([2, 7, 8, 12, 13, 14, 15, 26, 30, 31, 33, 34, 35, 40, 42, 43, 44, 45, 46, 47, 52, 54, 55, 57, 58, 60, 61, 64, 66, 67, 69, 70, 71, 72, 73, 77, 78, 79, 80, 81, 82, 89, 91, 92, 111, 113, 115, 123, 124, 125, 127, 128, 129, 130, 131, 132, 133, 134, 135, 136, 137, 138, 141, 142, 143, 144, 145, 149, 150, 152, 153, 154, 155, 157, 158, 165, 166, 167, 176, 177, 178, 179, 188, 189, 190, 191, 200, 201, 202, 203, 214, 215, 216, 225, 226, 227, 234, 235, 236, 243, 244, 246, 248, 249, 250, 251, 255, 256, 258], [0.0, 0.0, 0.0, 0.0, 0.0, 0.0, 0.0, 0.0, 0.0, 0.0, 0.0, 0.0, 0.0, 0.0, 0.0, 0.0, 0.0, 0.0, 0.0, 0.0, 0.0, 0.0, 0.0, 0.0, 0.0, 0.0, 0.0, 0.0, 0.0, 0.0, 0.0, 0.0, 0.0, 0.0, 0.0, 0.0, 0.0, 0.0, 0.0, 0.0, 0.0, 0.0, 0.0, 0.0, 0.0, 0.0, 0.0, 0.0, 0.05962, 0.02565, 0.04481, 0.2127, 0.3582, 0.3613, 0.02476, 0.01753, 0.1897, 0.2221, 0.03922, 0.2127, 0.0, 0.0, 0.0, 0.0, 0.03062, 0.0, 0.0, 0.0, 0.08605, 0.04435, 0.7845, 0.7687, 0.0, 0.9586, 0.9524, 0.967, 0.99, 0.9957, 0.9009, 0.9152, 0.9156, 0.9388, 0.5065, 0.5055, 0.7791, 0.8038, 0.06026, 0.05349, 0.05447, 0.03158, 0.0, 0.0, 0.0, 0.0, 0.0, 0.0, 0.0, 0.0, 0.0, 0.0, 0.0, 0.0, 0.232, 0.001755, 0.0, 0.0, 0.0, 0.0, 0.0]): _vg.add([_i], _w, 'REPLACE')
_vg = ob_dustlingbody.vertex_groups.new(name='M_Leg_Mid.R')
for _i, _w in zip([176, 177, 178, 179, 188, 189, 190, 191, 200, 201, 202, 203, 210, 211, 212], [0.08723, 0.0788, 0.08367, 0.06089, 0.4935, 0.4944, 0.2205, 0.1961, 0.9398, 0.9465, 0.9451, 0.959, 0.9922, 0.9873, 0.9908]): _vg.add([_i], _w, 'REPLACE')
_vg = ob_dustlingbody.vertex_groups.new(name='B_Leg_Top.L')
for _i, _w in zip([0, 1, 2, 3, 4, 5, 6, 7, 8, 9, 10, 11, 12, 13, 14, 15, 16, 17, 18, 19, 20, 21, 22, 23, 24, 25, 26, 27, 28, 29, 30, 31, 32, 33, 34, 35, 36, 37, 38, 39, 40, 41, 42, 43, 44, 45, 46, 47, 48, 49, 50, 51, 52, 53, 54, 55, 56, 57, 58, 59, 60, 61, 62, 63, 64, 65, 66, 67, 68, 69, 70, 71, 75, 76, 77, 78, 79, 80, 85, 86, 87, 88, 89, 90, 91, 96, 97, 98, 99, 100, 101, 103, 105, 106, 107, 108, 109, 110, 111, 112, 113, 114, 115, 117, 121, 122, 124, 125, 126, 128, 131, 132, 133, 134, 135, 137, 139, 140, 141, 142, 143, 144, 145, 148, 149, 150, 151, 155, 156, 159, 160, 161, 162, 164, 165, 166, 170, 171, 172, 174, 175, 176, 177, 178, 184, 186, 187, 188, 189, 190, 196, 198, 199, 200, 201, 202, 203, 207, 209, 210, 211, 212, 220, 221, 223, 224, 228, 230, 237, 239, 243, 244, 245, 246, 247, 248, 249, 250, 258], [0.0, 0.0, 0.0, 0.0, 0.0, 0.0, 0.0, 0.0, 0.0, 0.0, 0.0, 0.0, 0.0, 0.0, 0.0, 0.8373, 0.9672, 0.4277, 0.137, 0.0, 0.0, 0.0, 0.0, 0.0, 0.0, 0.0, 0.0, 0.9931, 0.992, 0.9851, 0.0, 0.0, 0.0, 0.0, 0.0, 0.0, 0.9035, 0.8726, 0.8899, 0.8885, 0.0, 0.0, 0.0, 0.0, 0.0, 0.0, 0.0, 0.0, 0.6852, 0.6626, 0.4786, 0.4735, 0.0, 0.0, 0.0, 0.0, 0.0, 0.0, 0.0, 0.0, 0.128, 0.1268, 0.0766, 0.08081, 0.0, 0.0, 0.0, 0.0, 0.0, 0.0, 0.0, 0.0, 0.0, 0.0, 0.0, 0.0, 0.0, 0.0, 0.0, 0.0, 0.0, 0.0, 0.0, 0.0, 0.0, 0.0, 0.0, 0.0, 0.0, 0.0, 0.0, 0.0, 0.0, 0.0, 0.0, 0.0, 0.0, 0.0, 0.0, 0.0, 0.03491, 0.0, 0.0, 0.0, 0.0, 0.0, 0.0, 0.0, 0.0, 0.0, 0.0, 0.0, 0.0, 0.0, 0.0, 0.0, 0.0, 0.0, 0.0, 0.0, 0.0, 0.0, 0.0, 0.0, 0.0, 0.0, 0.0, 0.0, 0.0, 0.0, 0.0, 0.0, 0.0, 0.0, 0.0, 0.0, 0.0, 0.0, 0.0, 0.0, 0.0, 0.0, 0.0, 0.0, 0.0, 0.0, 0.0, 0.0, 0.0, 0.0, 0.0, 0.0, 0.0, 0.0, 0.0, 0.0, 0.0, 0.0, 0.0, 0.0, 0.0, 0.0, 0.0, 0.0, 0.0, 0.0, 0.0, 0.0, 0.0, 0.0, 0.0, 0.0, 0.0, 0.0, 0.0, 0.0, 0.0, 0.0, 0.0]): _vg.add([_i], _w, 'REPLACE')
_vg = ob_dustlingbody.vertex_groups.new(name='B_Leg_Mid.L')
for _i, _w in zip([36, 37, 38, 39, 48, 49, 50, 51, 60, 61, 62, 63, 72, 73, 74, 81, 82, 83, 84], [0.09624, 0.1271, 0.1097, 0.1111, 0.3147, 0.3372, 0.5213, 0.5265, 0.8719, 0.8731, 0.9234, 0.9192, 0.9966, 0.9962, 0.9989, 0.1682, 0.1454, 0.9417, 0.9516]): _vg.add([_i], _w, 'REPLACE')
_vg = ob_dustlingbody.vertex_groups.new(name='B_Leg_Top.R')
for _i, _w in zip([0, 1, 2, 4, 7, 8, 9, 10, 11, 13, 15, 16, 17, 18, 21, 27, 28, 29, 30, 32, 33, 34, 38, 39, 40, 42, 43, 44, 45, 46, 52, 54, 55, 56, 57, 58, 64, 66, 67, 68, 69, 70, 71, 75, 77, 78, 79, 80, 88, 89, 91, 92, 96, 98, 105, 107, 111, 112, 114, 115, 123, 124, 125, 126, 127, 128, 129, 130, 131, 132, 133, 134, 135, 136, 137, 138, 139, 140, 141, 142, 143, 144, 145, 146, 147, 148, 149, 150, 151, 152, 153, 154, 155, 156, 157, 158, 159, 160, 161, 162, 163, 164, 165, 166, 167, 168, 169, 170, 171, 172, 173, 174, 175, 176, 177, 178, 179, 180, 181, 182, 183, 184, 185, 186, 187, 188, 189, 190, 191, 192, 193, 194, 195, 196, 197, 198, 199, 200, 201, 202, 203, 207, 208, 209, 210, 211, 212, 217, 218, 219, 220, 221, 222, 223, 228, 229, 230, 231, 232, 233, 235, 237, 238, 239, 240, 241, 242, 243, 244, 245, 246, 247, 248, 249, 250, 252, 256, 257], [0.0, 0.0, 0.0, 0.0, 0.0, 0.0, 0.0, 0.0, 0.0, 0.0, 0.0, 0.0, 0.0, 0.0, 0.0, 0.0, 0.0, 0.0, 0.0, 0.0, 0.0, 0.0, 0.0, 0.0, 0.0, 0.0, 0.0, 0.0, 0.0, 0.0, 0.0, 0.0, 0.0, 0.0, 0.0, 0.0, 0.0, 0.0, 0.0, 0.0, 0.0, 0.0, 0.0, 0.0, 0.0, 0.0, 0.0, 0.0, 0.0, 0.0, 0.0, 0.0, 0.0, 0.0, 0.0, 0.0, 0.0, 0.0, 0.0, 0.0, 0.0, 0.0, 0.0, 0.0, 0.0, 0.0, 0.0, 0.0, 0.0, 0.0, 0.0, 0.0, 0.0, 0.0, 0.1779, 0.2362, 0.0, 0.9726, 0.0, 0.9672, 0.9232, 0.0, 0.9289, 0.0, 0.0, 0.0, 0.0, 0.0, 0.0, 0.0, 0.0, 0.0, 0.0, 0.0, 0.0, 0.0, 0.9931, 0.992, 0.9851, 0.0, 0.0, 0.0, 0.0, 0.0, 0.0, 0.9035, 0.8726, 0.8899, 0.8885, 0.0, 0.0, 0.0, 0.0, 0.0, 0.0, 0.0, 0.0, 0.6852, 0.6626, 0.4786, 0.4735, 0.0, 0.0, 0.0, 0.0, 0.0, 0.0, 0.0, 0.0, 0.128, 0.1268, 0.0766, 0.08081, 0.0, 0.0, 0.0, 0.0, 0.0, 0.0, 0.0, 0.0, 0.0, 0.0, 0.0, 0.0, 0.0, 0.0, 0.0, 0.0, 0.0, 0.0, 0.0, 0.0, 0.0, 0.0, 0.0, 0.0, 0.0, 0.0, 0.0, 0.0, 0.0, 0.0, 0.0, 0.0, 0.0, 0.0, 0.0, 0.0, 0.0, 0.0, 0.0, 0.03491, 0.0, 0.0, 0.0, 0.0, 0.0]): _vg.add([_i], _w, 'REPLACE')
_vg = ob_dustlingbody.vertex_groups.new(name='B_Leg_Mid.R')
for _i, _w in zip([168, 169, 170, 171, 180, 181, 182, 183, 192, 193, 194, 195, 204, 205, 206, 213, 214, 215, 216], [0.09624, 0.1271, 0.1097, 0.1111, 0.3147, 0.3372, 0.5213, 0.5265, 0.8719, 0.8731, 0.9234, 0.9192, 0.9966, 0.9962, 0.9989, 0.1682, 0.1454, 0.9417, 0.9516]): _vg.add([_i], _w, 'REPLACE')
_vg = ob_dustlingbody.vertex_groups.new(name='F_Leg_Bot.L')
for _i, _w in zip([31, 41, 53, 75, 76, 77, 85, 86, 87, 88, 96, 97, 98], [0.0, 0.0, 0.0, 0.0, 0.0, 0.0, 0.3965, 0.2459, 0.2794, 0.1797, 0.02627, 0.3076, 0.4538]): _vg.add([_i], _w, 'REPLACE')
_vg = ob_dustlingbody.vertex_groups.new(name='F_Foot.L')
for _i, _w in zip([96, 97, 98, 105, 106, 107], [0.9344, 0.5136, 0.5169, 0.9957, 0.9868, 0.9889]): _vg.add([_i], _w, 'REPLACE')
_vg = ob_dustlingbody.vertex_groups.new(name='M_Leg_Bot.L')
for _i, _w in zip([89, 90, 91, 92, 99, 100, 101], [0.95, 0.9511, 0.9635, 0.9646, 0.03655, 0.0454, 0.03931]): _vg.add([_i], _w, 'REPLACE')
_vg = ob_dustlingbody.vertex_groups.new(name='M_Foot.L')
for _i, _w in zip([89, 90, 91, 92, 99, 100, 101, 108, 109, 110], [0.008015, 0.003911, 0.009182, 0.00528, 0.9558, 0.9519, 0.955, 0.9983, 0.9993, 0.9989]): _vg.add([_i], _w, 'REPLACE')
_vg = ob_dustlingbody.vertex_groups.new(name='B_Leg_Bot.L')
for _i, _w in zip([81, 82, 83, 84, 93, 94, 95], [0.8186, 0.8433, 0.05069, 0.03461, 0.4757, 0.4711, 0.02033]): _vg.add([_i], _w, 'REPLACE')
_vg = ob_dustlingbody.vertex_groups.new(name='B_Foot.L')
for _i, _w in zip([93, 94, 95, 102, 103, 104], [0.5208, 0.5251, 0.944, 0.9864, 0.9901, 0.9963]): _vg.add([_i], _w, 'REPLACE')
_vg = ob_dustlingbody.vertex_groups.new(name='F_Leg_Bot.R')
for _i, _w in zip([217, 218, 219, 220, 228, 229, 230], [0.9741, 0.9687, 0.9666, 0.9663, 0.06514, 0.4862, 0.4828]): _vg.add([_i], _w, 'REPLACE')
_vg = ob_dustlingbody.vertex_groups.new(name='F_Foot.R')
for _i, _w in zip([228, 229, 230, 237, 238, 239], [0.9344, 0.5136, 0.5169, 0.9957, 0.9868, 0.9889]): _vg.add([_i], _w, 'REPLACE')
_vg = ob_dustlingbody.vertex_groups.new(name='M_Leg_Bot.R')
for _i, _w in zip([221, 222, 223, 224, 231, 232, 233], [0.95, 0.9511, 0.9635, 0.9646, 0.03655, 0.0454, 0.03931]): _vg.add([_i], _w, 'REPLACE')
_vg = ob_dustlingbody.vertex_groups.new(name='M_Foot.R')
for _i, _w in zip([221, 222, 223, 224, 231, 232, 233, 240, 241, 242], [0.008015, 0.003911, 0.009182, 0.00528, 0.9558, 0.9519, 0.955, 0.9983, 0.9993, 0.9989]): _vg.add([_i], _w, 'REPLACE')
_vg = ob_dustlingbody.vertex_groups.new(name='B_Leg_Bot.R')
for _i, _w in zip([213, 214, 215, 216, 225, 226, 227], [0.8186, 0.8433, 0.05069, 0.03461, 0.4757, 0.4711, 0.02033]): _vg.add([_i], _w, 'REPLACE')
_vg = ob_dustlingbody.vertex_groups.new(name='B_Foot.R')
for _i, _w in zip([225, 226, 227, 234, 235, 236], [0.5208, 0.5251, 0.944, 0.9864, 0.9901, 0.9963]): _vg.add([_i], _w, 'REPLACE')
_m = ob_dustlingbody.modifiers.new('Armature', 'ARMATURE')
_m.object = ob_dustlingrig

# ---- collection membership
col_collection_1.objects.link(ob_dustlingrig)
col_collection_1.objects.link(ob_dustlingbody)

# ---- scene / render settings (as saved in the file)
scene.frame_start = 1; scene.frame_end = 36; scene.frame_set(16)
scene.render.engine = 'BLENDER_EEVEE_NEXT'
scene.render.image_settings.file_format = 'FFMPEG'
scene.render.image_settings.color_mode = 'RGB'
scene.render.resolution_x = 512
scene.render.resolution_y = 512
scene.render.dither_intensity = 0.0
scene.cycles.use_denoising = False
scene.cycles.samples = 10
scene.cycles.sampling_pattern = 'TABULATED_SOBOL'
scene.cycles.light_sampling_threshold = 0.0
scene.cycles.use_adaptive_sampling = False
scene.cycles.use_light_tree = False
scene.cycles.blur_glossy = 0.0
scene.cycles.pixel_filter_type = 'GAUSSIAN'
scene.cycles.sample_clamp_indirect = 0.0
scene.view_settings.view_transform = 'Standard'
bpy.context.view_layer.update()

# ---- added for rendering (the .blend has no active camera and no usable light): camera, sun
cam_auto = bpy.data.cameras.new('AutoCamera')
cam_auto.lens = 50.0
cam_auto.sensor_width = 36.0
cam_auto.clip_end = 1000.0
ob_auto_camera = bpy.data.objects.new('AutoCamera', cam_auto)
scene.collection.objects.link(ob_auto_camera)
ob_auto_camera.location = (0.443098, -0.427501, 0.467002)
ob_auto_camera.rotation_euler = (1.09748, -7.21219e-08, 0.694738)
scene.camera = ob_auto_camera
light_auto_sun = bpy.data.lights.new('AutoSun', 'SUN')
light_auto_sun.energy = 3.0
light_auto_sun.angle = 0.0523599
ob_auto_sun = bpy.data.objects.new('AutoSun', light_auto_sun)
scene.collection.objects.link(ob_auto_sun)
ob_auto_sun.rotation_euler = (0.872665, 0.174533, 0.523599)
bpy.context.view_layer.update()
